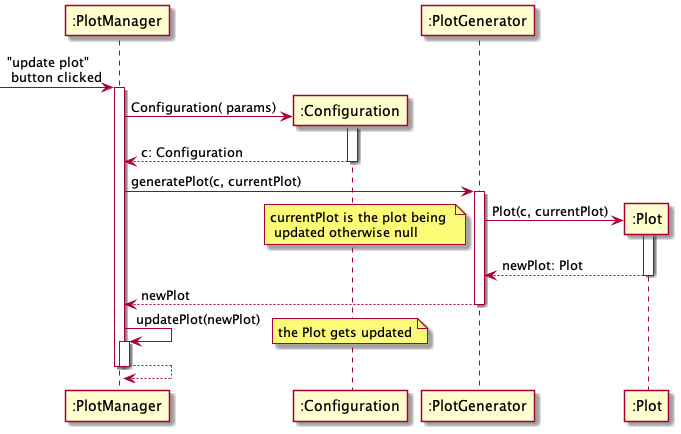

The diagram above was rendered by PlantUML. Its source (embedded in the PNG):
@startuml fr2

participant ":PlotManager" as pm
participant ":Configuration" as c
participant ":PlotGenerator" as pg
participant ":Plot" as p

-> pm ++: "update plot" \n button clicked

create c
' TODO use proper params
pm -> c ++: Configuration( params)
c --> pm --: c: Configuration

pm -> pg ++: generatePlot(c, currentPlot)
create p
pg -> p ++: Plot(c, currentPlot)
note left: currentPlot is the plot being \n updated otherwise null
p --> pg --: newPlot: Plot

pg --> pm --: newPlot

pm -> pm ++: updatePlot(newPlot)
note right: the Plot gets updated
pm --> pm --: 
deactivate pm

@enduml